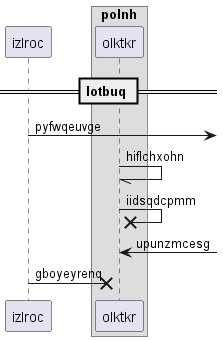

The diagram above was rendered by PlantUML. Its source (embedded in the PNG):
@startuml
participant izlroc as 0
box "polnh"
participant olktkr as 1
end box
== lotbuq ==
0 ->] : pyfwqeuvge
1 -// 1: hiflchxohn
1 ->x 1: iidsqdcpmm
1 <-] : upunzmcesg
0 ->x 1: gboyeyrenq
@enduml